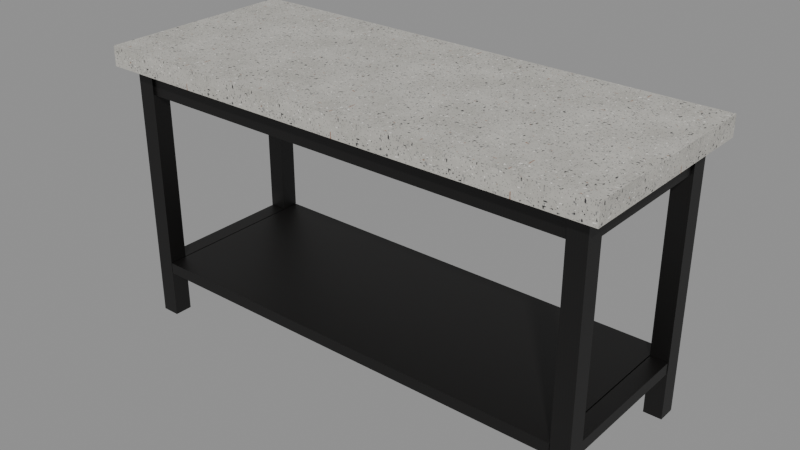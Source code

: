 # Source: servecounter.blend  (saved by Blender 5.2.45; exported with 4.5.12 LTS)
import bpy
from mathutils import Matrix  # noqa: F401  (used for matrix-valued properties, if any)

bpy.ops.wm.read_factory_settings(use_empty=True)
scene = bpy.context.scene
scene.name = 'Scene'

# ---- images (referenced by path relative to the original .blend; pixels are not part of the script)
import os
ASSET_DIR = os.environ.get("B2B_ASSET_DIR", "")  # directory of the original .blend (textures are referenced by path, not embedded)
HERE = os.path.dirname(os.path.abspath(__file__))  # packed textures are extracted next to this script under _unpacked/

def load_image(name, relpath, width, height, colorspace="sRGB"):
    """Load a texture the original file referenced (path relative to the .blend, or extracted next to this script)."""
    p = next((c for c in (os.path.join(HERE, relpath), os.path.join(ASSET_DIR, relpath)) if relpath and os.path.exists(c)), "")
    if p:
        img = bpy.data.images.load(p, check_existing=True)
        img.name = name
    else:  # same state as the original file: an image datablock whose file is absent (Cycles renders it pink)
        img = bpy.data.images.new(name, width, height)
        img.source = "FILE"
        img.filepath = "//" + (relpath or name)
    img.colorspace_settings.name = colorspace
    return img
img_servecounter_terrazzo = load_image('servecounter_terrazzo', '_unpacked/servecounter_terrazzo.7976307a.png', 512, 512, 'sRGB')
img_servecounter_sugi = load_image('servecounter_sugi', '_unpacked/servecounter_sugi.6e9ae4fd.png', 512, 512, 'sRGB')

# ---- materials (node trees are filled in below, after node groups)
mat_serveterrazzo = bpy.data.materials.new('ServeTerrazzo')
mat_serveterrazzo.diffuse_color = (1.0, 1.0, 1.0, 1.0)
mat_servesugi = bpy.data.materials.new('ServeSugi')
mat_servesugi.diffuse_color = (1.0, 1.0, 1.0, 1.0)

# ---- material node trees
mat_serveterrazzo.use_nodes = True; mat_serveterrazzo.node_tree.nodes.clear()
_N = mat_serveterrazzo.node_tree.nodes; _L = mat_serveterrazzo.node_tree.links
n0 = _N.new('ShaderNodeBsdfPrincipled'); n0.name = 'Principled BSDF'; n0.location = (-200, 100)
n0.inputs[2].default_value = 0.35
n0.inputs[10].default_value = 0.005
n0.inputs[20].default_value = 0.05
n1 = _N.new('ShaderNodeOutputMaterial'); n1.name = 'Material Output'; n1.location = (200, 100)
n2 = _N.new('ShaderNodeTexImage'); n2.name = 'Image Texture'; n2.location = (0, 0)
n2.image = img_servecounter_terrazzo
_L.new(n0.outputs[0], n1.inputs[0])
_L.new(n2.outputs[0], n0.inputs[0])
n1.is_active_output = True
mat_servesugi.use_nodes = True; mat_servesugi.node_tree.nodes.clear()
_N = mat_servesugi.node_tree.nodes; _L = mat_servesugi.node_tree.links
n0 = _N.new('ShaderNodeBsdfPrincipled'); n0.name = 'Principled BSDF'; n0.location = (-200, 100)
n0.inputs[10].default_value = 0.005
n0.inputs[20].default_value = 0.05
n1 = _N.new('ShaderNodeOutputMaterial'); n1.name = 'Material Output'; n1.location = (200, 100)
n2 = _N.new('ShaderNodeTexImage'); n2.name = 'Image Texture'; n2.location = (0, 0)
n2.image = img_servecounter_sugi
_L.new(n0.outputs[0], n1.inputs[0])
_L.new(n2.outputs[0], n0.inputs[0])
n1.is_active_output = True

# ---- meshes
me_servetop = bpy.data.meshes.new('ServeTop')
me_servetop.from_pydata([(-0.45, 0.18, 0.461), (-0.45, -0.18, 0.461), (-0.45, 0.18, 0.496), (-0.45, -0.18, 0.496), (0.45, 0.18, 0.461), (0.45, -0.18, 0.461), (0.45, 0.18, 0.496), (0.45, -0.18, 0.496), (-0.425, 0.155, 0.0), (-0.425, 0.123, 0.0), (-0.425, 0.155, 0.461), (-0.425, 0.123, 0.461), (-0.393, 0.155, 0.0), (-0.393, 0.123, 0.0), (-0.393, 0.155, 0.461), (-0.393, 0.123, 0.461), (-0.425, -0.123, 0.0), (-0.425, -0.155, 0.0), (-0.425, -0.123, 0.461), (-0.425, -0.155, 0.461), (-0.393, -0.123, 0.0), (-0.393, -0.155, 0.0), (-0.393, -0.123, 0.461), (-0.393, -0.155, 0.461), (0.393, 0.155, 0.0), (0.393, 0.123, 0.0), (0.393, 0.155, 0.461), (0.393, 0.123, 0.461), (0.425, 0.155, 0.0), (0.425, 0.123, 0.0), (0.425, 0.155, 0.461), (0.425, 0.123, 0.461), (0.393, -0.123, 0.0), (0.393, -0.155, 0.0), (0.393, -0.123, 0.461), (0.393, -0.155, 0.461), (0.425, -0.123, 0.0), (0.425, -0.155, 0.0), (0.425, -0.123, 0.461), (0.425, -0.155, 0.461), (-0.395, 0.151, 0.416), (-0.395, 0.127, 0.416), (-0.395, 0.151, 0.46), (-0.395, 0.127, 0.46), (0.395, 0.151, 0.416), (0.395, 0.127, 0.416), (0.395, 0.151, 0.46), (0.395, 0.127, 0.46), (-0.395, -0.127, 0.416), (-0.395, -0.151, 0.416), (-0.395, -0.127, 0.46), (-0.395, -0.151, 0.46), (0.395, -0.127, 0.416), (0.395, -0.151, 0.416), (0.395, -0.127, 0.46), (0.395, -0.151, 0.46), (-0.421, 0.125, 0.416), (-0.421, -0.125, 0.416), (-0.421, 0.125, 0.46), (-0.421, -0.125, 0.46), (-0.397, 0.125, 0.416), (-0.397, -0.125, 0.416), (-0.397, 0.125, 0.46), (-0.397, -0.125, 0.46), (0.397, 0.125, 0.416), (0.397, -0.125, 0.416), (0.397, 0.125, 0.46), (0.397, -0.125, 0.46), (0.421, 0.125, 0.416), (0.421, -0.125, 0.416), (0.421, 0.125, 0.46), (0.421, -0.125, 0.46), (-0.392, 0.155, 0.085), (-0.392, -0.155, 0.085), (-0.392, 0.155, 0.105), (-0.392, -0.155, 0.105), (0.392, 0.155, 0.085), (0.392, -0.155, 0.085), (0.392, 0.155, 0.105), (0.392, -0.155, 0.105), (-0.424, 0.122, 0.085), (-0.424, -0.122, 0.085), (-0.424, 0.122, 0.105), (-0.424, -0.122, 0.105), (-0.394, 0.122, 0.085), (-0.394, -0.122, 0.085), (-0.394, 0.122, 0.105), (-0.394, -0.122, 0.105), (0.394, 0.122, 0.085), (0.394, -0.122, 0.085), (0.394, 0.122, 0.105), (0.394, -0.122, 0.105), (0.424, 0.122, 0.085), (0.424, -0.122, 0.085), (0.424, 0.122, 0.105), (0.424, -0.122, 0.105)], [], [(0, 1, 3, 2), (2, 3, 7, 6), (6, 7, 5, 4), (4, 5, 1, 0), (2, 6, 4, 0), (7, 3, 1, 5), (8, 9, 11, 10), (10, 11, 15, 14), (14, 15, 13, 12), (12, 13, 9, 8), (10, 14, 12, 8), (15, 11, 9, 13), (16, 17, 19, 18), (18, 19, 23, 22), (22, 23, 21, 20), (20, 21, 17, 16), (18, 22, 20, 16), (23, 19, 17, 21), (24, 25, 27, 26), (26, 27, 31, 30), (30, 31, 29, 28), (28, 29, 25, 24), (26, 30, 28, 24), (31, 27, 25, 29), (32, 33, 35, 34), (34, 35, 39, 38), (38, 39, 37, 36), (36, 37, 33, 32), (34, 38, 36, 32), (39, 35, 33, 37), (40, 41, 43, 42), (42, 43, 47, 46), (46, 47, 45, 44), (44, 45, 41, 40), (42, 46, 44, 40), (47, 43, 41, 45), (48, 49, 51, 50), (50, 51, 55, 54), (54, 55, 53, 52), (52, 53, 49, 48), (50, 54, 52, 48), (55, 51, 49, 53), (56, 57, 59, 58), (58, 59, 63, 62), (62, 63, 61, 60), (60, 61, 57, 56), (58, 62, 60, 56), (63, 59, 57, 61), (64, 65, 67, 66), (66, 67, 71, 70), (70, 71, 69, 68), (68, 69, 65, 64), (66, 70, 68, 64), (71, 67, 65, 69), (72, 73, 75, 74), (74, 75, 79, 78), (78, 79, 77, 76), (76, 77, 73, 72), (74, 78, 76, 72), (79, 75, 73, 77), (80, 81, 83, 82), (82, 83, 87, 86), (86, 87, 85, 84), (84, 85, 81, 80), (82, 86, 84, 80), (87, 83, 81, 85), (88, 89, 91, 90), (90, 91, 95, 94), (94, 95, 93, 92), (92, 93, 89, 88), (90, 94, 92, 88), (95, 91, 89, 93)])
me_servetop.polygons.foreach_set('material_index', [0, 0, 0, 0, 0, 0, 1, 1, 1, 1, 1, 1, 1, 1, 1, 1, 1, 1, 1, 1, 1, 1, 1, 1, 1, 1, 1, 1, 1, 1, 1, 1, 1, 1, 1, 1, 1, 1, 1, 1, 1, 1, 1, 1, 1, 1, 1, 1, 1, 1, 1, 1, 1, 1, 1, 1, 1, 1, 1, 1, 1, 1, 1, 1, 1, 1, 1, 1, 1, 1, 1, 1])
_uv = me_servetop.uv_layers.new(name='Float2')
_uv.uv.foreach_set('vector', [0.6, 1.537, -0.6, 1.537, -0.6, 1.653, 0.6, 1.653, -1.5, 0.6, -1.5, -0.6, 1.5, -0.6, 1.5, 0.6, 0.6, 1.653, -0.6, 1.653, -0.6, 1.537, 0.6, 1.537, 1.5, 0.6, 1.5, -0.6, -1.5, -0.6, -1.5, 0.6, -1.5, 1.653, 1.5, 1.653, 1.5, 1.537, -1.5, 1.537, 1.5, 1.653, -1.5, 1.653, -1.5, 1.537, 1.5, 1.537, 1.033, 0.0, 0.82, 0.0, 0.82, 3.073, 1.033, 3.073, -2.833, 1.033, -2.833, 0.82, -2.62, 0.82, -2.62, 1.033, 1.033, 3.073, 0.82, 3.073, 0.82, 0.0, 1.033, 0.0, -2.62, 1.033, -2.62, 0.82, -2.833, 0.82, -2.833, 1.033, -2.833, 3.073, -2.62, 3.073, -2.62, 0.0, -2.833, 0.0, -2.62, 3.073, -2.833, 3.073, -2.833, 0.0, -2.62, 0.0, -0.82, 0.0, -1.033, 0.0, -1.033, 3.073, -0.82, 3.073, -2.833, -0.82, -2.833, -1.033, -2.62, -1.033, -2.62, -0.82, -0.82, 3.073, -1.033, 3.073, -1.033, 0.0, -0.82, 0.0, -2.62, -0.82, -2.62, -1.033, -2.833, -1.033, -2.833, -0.82, -2.833, 3.073, -2.62, 3.073, -2.62, 0.0, -2.833, 0.0, -2.62, 3.073, -2.833, 3.073, -2.833, 0.0, -2.62, 0.0, 1.033, 0.0, 0.82, 0.0, 0.82, 3.073, 1.033, 3.073, 2.62, 1.033, 2.62, 0.82, 2.833, 0.82, 2.833, 1.033, 1.033, 3.073, 0.82, 3.073, 0.82, 0.0, 1.033, 0.0, 2.833, 1.033, 2.833, 0.82, 2.62, 0.82, 2.62, 1.033, 2.62, 3.073, 2.833, 3.073, 2.833, 0.0, 2.62, 0.0, 2.833, 3.073, 2.62, 3.073, 2.62, 0.0, 2.833, 0.0, -0.82, 0.0, -1.033, 0.0, -1.033, 3.073, -0.82, 3.073, 2.62, -0.82, 2.62, -1.033, 2.833, -1.033, 2.833, -0.82, -0.82, 3.073, -1.033, 3.073, -1.033, 0.0, -0.82, 0.0, 2.833, -0.82, 2.833, -1.033, 2.62, -1.033, 2.62, -0.82, 2.62, 3.073, 2.833, 3.073, 2.833, 0.0, 2.62, 0.0, 2.833, 3.073, 2.62, 3.073, 2.62, 0.0, 2.833, 0.0, 1.007, 2.773, 0.8467, 2.773, 0.8467, 3.067, 1.007, 3.067, -2.633, 1.007, -2.633, 0.8467, 2.633, 0.8467, 2.633, 1.007, 1.007, 3.067, 0.8467, 3.067, 0.8467, 2.773, 1.007, 2.773, 2.633, 1.007, 2.633, 0.8467, -2.633, 0.8467, -2.633, 1.007, -2.633, 3.067, 2.633, 3.067, 2.633, 2.773, -2.633, 2.773, 2.633, 3.067, -2.633, 3.067, -2.633, 2.773, 2.633, 2.773, -0.8467, 2.773, -1.007, 2.773, -1.007, 3.067, -0.8467, 3.067, -2.633, -0.8467, -2.633, -1.007, 2.633, -1.007, 2.633, -0.8467, -0.8467, 3.067, -1.007, 3.067, -1.007, 2.773, -0.8467, 2.773, 2.633, -0.8467, 2.633, -1.007, -2.633, -1.007, -2.633, -0.8467, -2.633, 3.067, 2.633, 3.067, 2.633, 2.773, -2.633, 2.773, 2.633, 3.067, -2.633, 3.067, -2.633, 2.773, 2.633, 2.773, 0.8333, 2.773, -0.8333, 2.773, -0.8333, 3.067, 0.8333, 3.067, -2.807, 0.8333, -2.807, -0.8333, -2.647, -0.8333, -2.647, 0.8333, 0.8333, 3.067, -0.8333, 3.067, -0.8333, 2.773, 0.8333, 2.773, -2.647, 0.8333, -2.647, -0.8333, -2.807, -0.8333, -2.807, 0.8333, -2.807, 3.067, -2.647, 3.067, -2.647, 2.773, -2.807, 2.773, -2.647, 3.067, -2.807, 3.067, -2.807, 2.773, -2.647, 2.773, 0.8333, 2.773, -0.8333, 2.773, -0.8333, 3.067, 0.8333, 3.067, 2.647, 0.8333, 2.647, -0.8333, 2.807, -0.8333, 2.807, 0.8333, 0.8333, 3.067, -0.8333, 3.067, -0.8333, 2.773, 0.8333, 2.773, 2.807, 0.8333, 2.807, -0.8333, 2.647, -0.8333, 2.647, 0.8333, 2.647, 3.067, 2.807, 3.067, 2.807, 2.773, 2.647, 2.773, 2.807, 3.067, 2.647, 3.067, 2.647, 2.773, 2.807, 2.773, 1.033, 0.5667, -1.033, 0.5667, -1.033, 0.7, 1.033, 0.7, -2.613, 1.033, -2.613, -1.033, 2.613, -1.033, 2.613, 1.033, 1.033, 0.7, -1.033, 0.7, -1.033, 0.5667, 1.033, 0.5667, 2.613, 1.033, 2.613, -1.033, -2.613, -1.033, -2.613, 1.033, -2.613, 0.7, 2.613, 0.7, 2.613, 0.5667, -2.613, 0.5667, 2.613, 0.7, -2.613, 0.7, -2.613, 0.5667, 2.613, 0.5667, 0.8133, 0.5667, -0.8133, 0.5667, -0.8133, 0.7, 0.8133, 0.7, -2.827, 0.8133, -2.827, -0.8133, -2.627, -0.8133, -2.627, 0.8133, 0.8133, 0.7, -0.8133, 0.7, -0.8133, 0.5667, 0.8133, 0.5667, -2.627, 0.8133, -2.627, -0.8133, -2.827, -0.8133, -2.827, 0.8133, -2.827, 0.7, -2.627, 0.7, -2.627, 0.5667, -2.827, 0.5667, -2.627, 0.7, -2.827, 0.7, -2.827, 0.5667, -2.627, 0.5667, 0.8133, 0.5667, -0.8133, 0.5667, -0.8133, 0.7, 0.8133, 0.7, 2.627, 0.8133, 2.627, -0.8133, 2.827, -0.8133, 2.827, 0.8133, 0.8133, 0.7, -0.8133, 0.7, -0.8133, 0.5667, 0.8133, 0.5667, 2.827, 0.8133, 2.827, -0.8133, 2.627, -0.8133, 2.627, 0.8133, 2.627, 0.7, 2.827, 0.7, 2.827, 0.5667, 2.627, 0.5667, 2.827, 0.7, 2.627, 0.7, 2.627, 0.5667, 2.827, 0.5667])
me_servetop.materials.append(mat_serveterrazzo)
me_servetop.materials.append(mat_servesugi)
me_servetop.update()

# ---- objects
ob_servecounter = bpy.data.objects.new('ServeCounter', me_servetop)
ob_servecounterroot = bpy.data.objects.new('ServeCounterRoot', None)
ob_servecountertop = bpy.data.objects.new('ServeCounterTop', None)
ob_servecounterfront = bpy.data.objects.new('ServeCounterFront', None)

# ---- transforms, parenting, visibility, modifiers, constraints
ob_servecounter.parent = ob_servecounterroot
ob_servecounter.location = (0.0, 0.0, 0.0)
ob_servecounterroot.location = (0.0, 0.0, 0.0)
ob_servecountertop.parent = ob_servecounterroot
ob_servecountertop.location = (0.0, 0.0, 0.496)
ob_servecounterfront.parent = ob_servecounterroot
ob_servecounterfront.location = (0.0, -0.36, 0.0)

# ---- collection membership
scene.collection.objects.link(ob_servecounter)
scene.collection.objects.link(ob_servecounterroot)
scene.collection.objects.link(ob_servecountertop)
scene.collection.objects.link(ob_servecounterfront)

# ---- scene / render settings (as saved in the file)
scene.frame_start = 1; scene.frame_end = 250; scene.frame_set(1)
scene.render.engine = 'BLENDER_EEVEE_NEXT'
scene.render.bake_bias = 0.0
scene.render.bake_samples = 0
scene.render.compositor_device = 'GPU'
scene.eevee.use_volume_custom_range = False
scene.eevee.fast_gi_thickness_near = 0.1
scene.eevee.fast_gi_thickness_far = 0.0
scene.eevee.ray_tracing_options.screen_trace_thickness = 0.1
bpy.context.view_layer.update()

# ---- added for rendering (the .blend has no active camera and no usable light): camera, sun + grey world if the file has none
cam_auto = bpy.data.cameras.new('AutoCamera')
cam_auto.lens = 50.0
cam_auto.sensor_width = 36.0
cam_auto.clip_end = 1000.0
ob_auto_camera = bpy.data.objects.new('AutoCamera', cam_auto)
scene.collection.objects.link(ob_auto_camera)
ob_auto_camera.location = (1.00744, -1.20893, 1.05395)
ob_auto_camera.rotation_euler = (1.09748, -7.21219e-08, 0.694738)
scene.camera = ob_auto_camera
light_auto_sun = bpy.data.lights.new('AutoSun', 'SUN')
light_auto_sun.energy = 3.0
light_auto_sun.angle = 0.0523599
ob_auto_sun = bpy.data.objects.new('AutoSun', light_auto_sun)
scene.collection.objects.link(ob_auto_sun)
ob_auto_sun.rotation_euler = (0.872665, 0.174533, 0.523599)
if scene.world is None:
    world_auto = bpy.data.worlds.new('AutoWorld')
    world_auto.color = (0.3, 0.3, 0.3)
    scene.world = world_auto
bpy.context.view_layer.update()
